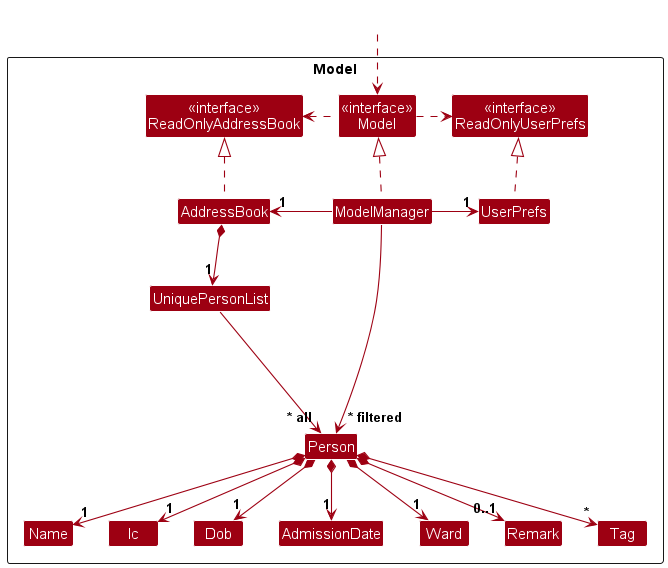

The diagram above was rendered by PlantUML. Its source (embedded in the PNG):
@startuml
!include style.puml
skinparam arrowThickness 1.1
skinparam arrowColor MODEL_COLOR
skinparam classBackgroundColor MODEL_COLOR

Package Model as ModelPackage <<Rectangle>>{
Class "<<interface>>\nReadOnlyAddressBook" as ReadOnlyAddressBook
Class "<<interface>>\nReadOnlyUserPrefs" as ReadOnlyUserPrefs
Class "<<interface>>\nModel" as Model
Class AddressBook
Class ModelManager
Class UserPrefs

Class UniquePersonList
Class Person
Class Dob
Class AdmissionDate
Class Name
Class Ic
Class Ward
Class Tag
Class Remark

Class I #FFFFFF

AddressBook .up.|> ReadOnlyAddressBook

ModelManager .up.|> Model
Model .right.> ReadOnlyUserPrefs
Model .left.> ReadOnlyAddressBook
ModelManager -left-> "1" AddressBook
ModelManager -right-> "1" UserPrefs
UserPrefs .up.|> ReadOnlyUserPrefs

AddressBook *--> "1" UniquePersonList
UniquePersonList --> "~* all" Person
Person *--> "1" Name
Person *--> "1" Ic
Person *--> "1" AdmissionDate
Person *--> "1" Dob
Person *--> "1" Ward
Person *--> "0..1" Remark
Person *--> "*" Tag

Person -[hidden]up--> I
UniquePersonList -[hidden]right-> I

Name -[hidden]right-> Ic
Ic -[hidden]right-> Dob
Dob -[hidden]right-> AdmissionDate
AdmissionDate -[hidden]right-> Ward
Ward -[hidden]right-> Remark

ModelManager --> "~* filtered" Person
}

Class HiddenOutside #FFFFFF
HiddenOutside ..> Model
@enduml